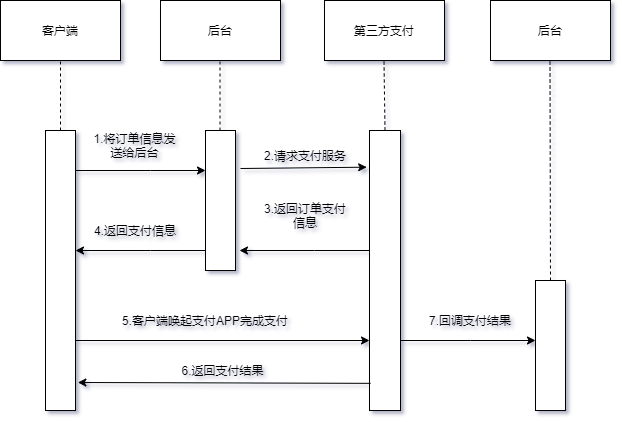

The diagram above was exported from draw.io. Its source (the exported page's mxGraphModel, read from the mxfile embedded in the PNG):
<mxGraphModel dx="768" dy="423" grid="1" gridSize="10" guides="1" tooltips="1" connect="1" arrows="1" fold="1" page="1" pageScale="1" pageWidth="827" pageHeight="1169" background="none" math="0" shadow="1">
  <root>
    <mxCell id="0" />
    <mxCell id="1" parent="0" />
    <mxCell id="c3lpvWh9xNQ032jVOS0_-1" value="客户端" style="rounded=0;whiteSpace=wrap;html=1;" parent="1" vertex="1">
      <mxGeometry x="90" y="70" width="120" height="60" as="geometry" />
    </mxCell>
    <mxCell id="c3lpvWh9xNQ032jVOS0_-2" value="后台" style="rounded=0;whiteSpace=wrap;html=1;" parent="1" vertex="1">
      <mxGeometry x="250" y="70" width="120" height="60" as="geometry" />
    </mxCell>
    <mxCell id="c3lpvWh9xNQ032jVOS0_-3" value="第三方支付" style="rounded=0;whiteSpace=wrap;html=1;" parent="1" vertex="1">
      <mxGeometry x="414" y="70" width="120" height="60" as="geometry" />
    </mxCell>
    <mxCell id="c3lpvWh9xNQ032jVOS0_-4" value="后台" style="rounded=0;whiteSpace=wrap;html=1;" parent="1" vertex="1">
      <mxGeometry x="580" y="70" width="120" height="60" as="geometry" />
    </mxCell>
    <mxCell id="c3lpvWh9xNQ032jVOS0_-5" value="" style="endArrow=none;dashed=1;html=1;" parent="1" edge="1">
      <mxGeometry width="50" height="50" relative="1" as="geometry">
        <mxPoint x="150" y="200" as="sourcePoint" />
        <mxPoint x="150" y="130" as="targetPoint" />
      </mxGeometry>
    </mxCell>
    <mxCell id="jwGTHk4oHZeVBtuwfTHB-8" value="" style="edgeStyle=orthogonalEdgeStyle;rounded=0;orthogonalLoop=1;jettySize=auto;html=1;" edge="1" parent="1" source="c3lpvWh9xNQ032jVOS0_-6" target="jwGTHk4oHZeVBtuwfTHB-7">
      <mxGeometry relative="1" as="geometry">
        <Array as="points">
          <mxPoint x="240" y="240" />
          <mxPoint x="240" y="240" />
        </Array>
      </mxGeometry>
    </mxCell>
    <mxCell id="c3lpvWh9xNQ032jVOS0_-6" value="" style="rounded=0;whiteSpace=wrap;html=1;" parent="1" vertex="1">
      <mxGeometry x="135" y="200" width="30" height="280" as="geometry" />
    </mxCell>
    <mxCell id="jwGTHk4oHZeVBtuwfTHB-7" value="" style="rounded=0;whiteSpace=wrap;html=1;" vertex="1" parent="1">
      <mxGeometry x="295" y="200" width="30" height="140" as="geometry" />
    </mxCell>
    <mxCell id="c3lpvWh9xNQ032jVOS0_-8" value="" style="endArrow=none;dashed=1;html=1;" parent="1" edge="1">
      <mxGeometry width="50" height="50" relative="1" as="geometry">
        <mxPoint x="309.5" y="200" as="sourcePoint" />
        <mxPoint x="309.5" y="130" as="targetPoint" />
      </mxGeometry>
    </mxCell>
    <mxCell id="c3lpvWh9xNQ032jVOS0_-11" value="" style="endArrow=none;dashed=1;html=1;exitX=0.5;exitY=0;exitDx=0;exitDy=0;" parent="1" source="c3lpvWh9xNQ032jVOS0_-12" edge="1">
      <mxGeometry width="50" height="50" relative="1" as="geometry">
        <mxPoint x="473.5" y="200" as="sourcePoint" />
        <mxPoint x="473.5" y="130" as="targetPoint" />
      </mxGeometry>
    </mxCell>
    <mxCell id="jwGTHk4oHZeVBtuwfTHB-4" value="" style="edgeStyle=orthogonalEdgeStyle;rounded=0;orthogonalLoop=1;jettySize=auto;html=1;" edge="1" parent="1" source="c3lpvWh9xNQ032jVOS0_-12" target="jwGTHk4oHZeVBtuwfTHB-3">
      <mxGeometry relative="1" as="geometry">
        <Array as="points">
          <mxPoint x="560" y="410" />
          <mxPoint x="560" y="410" />
        </Array>
      </mxGeometry>
    </mxCell>
    <mxCell id="c3lpvWh9xNQ032jVOS0_-12" value="" style="rounded=0;whiteSpace=wrap;html=1;" parent="1" vertex="1">
      <mxGeometry x="459" y="200" width="31" height="280" as="geometry" />
    </mxCell>
    <mxCell id="c3lpvWh9xNQ032jVOS0_-17" value="1.将订单信息发送给后台" style="text;html=1;strokeColor=none;fillColor=none;align=center;verticalAlign=middle;whiteSpace=wrap;rounded=0;" parent="1" vertex="1">
      <mxGeometry x="180" y="210" width="89" height="10" as="geometry" />
    </mxCell>
    <mxCell id="c3lpvWh9xNQ032jVOS0_-18" value="" style="endArrow=classic;html=1;entryX=-0.091;entryY=0.131;entryDx=0;entryDy=0;entryPerimeter=0;" parent="1" target="c3lpvWh9xNQ032jVOS0_-12" edge="1">
      <mxGeometry width="50" height="50" relative="1" as="geometry">
        <mxPoint x="330" y="238" as="sourcePoint" />
        <mxPoint x="380" y="190" as="targetPoint" />
      </mxGeometry>
    </mxCell>
    <mxCell id="c3lpvWh9xNQ032jVOS0_-19" value="2.请求支付服务" style="text;html=1;strokeColor=none;fillColor=none;align=center;verticalAlign=middle;whiteSpace=wrap;rounded=0;" parent="1" vertex="1">
      <mxGeometry x="350" y="220" width="90" height="10" as="geometry" />
    </mxCell>
    <mxCell id="c3lpvWh9xNQ032jVOS0_-21" value="3.返回订单支付信息" style="text;html=1;strokeColor=none;fillColor=none;align=center;verticalAlign=middle;whiteSpace=wrap;rounded=0;" parent="1" vertex="1">
      <mxGeometry x="350" y="280" width="90" height="10" as="geometry" />
    </mxCell>
    <mxCell id="c3lpvWh9xNQ032jVOS0_-23" value="4.返回支付信息" style="text;html=1;strokeColor=none;fillColor=none;align=center;verticalAlign=middle;whiteSpace=wrap;rounded=0;" parent="1" vertex="1">
      <mxGeometry x="180" y="290" width="90" height="20" as="geometry" />
    </mxCell>
    <mxCell id="c3lpvWh9xNQ032jVOS0_-25" value="5.客户端唤起支付APP完成支付" style="text;html=1;strokeColor=none;fillColor=none;align=center;verticalAlign=middle;whiteSpace=wrap;rounded=0;" parent="1" vertex="1">
      <mxGeometry x="210" y="380" width="170" height="20" as="geometry" />
    </mxCell>
    <mxCell id="c3lpvWh9xNQ032jVOS0_-26" value="" style="endArrow=classic;html=1;exitX=0.033;exitY=0.903;exitDx=0;exitDy=0;exitPerimeter=0;entryX=1.078;entryY=0.9;entryDx=0;entryDy=0;entryPerimeter=0;" parent="1" edge="1" target="c3lpvWh9xNQ032jVOS0_-6" source="c3lpvWh9xNQ032jVOS0_-12">
      <mxGeometry width="50" height="50" relative="1" as="geometry">
        <mxPoint x="449.9960000000001" y="460" as="sourcePoint" />
        <mxPoint x="167" y="460" as="targetPoint" />
      </mxGeometry>
    </mxCell>
    <mxCell id="c3lpvWh9xNQ032jVOS0_-27" value="6.返回支付结果" style="text;html=1;strokeColor=none;fillColor=none;align=center;verticalAlign=middle;whiteSpace=wrap;rounded=0;" parent="1" vertex="1">
      <mxGeometry x="205" y="430" width="215" height="20" as="geometry" />
    </mxCell>
    <mxCell id="c3lpvWh9xNQ032jVOS0_-29" value="7.回调支付结果" style="text;html=1;strokeColor=none;fillColor=none;align=center;verticalAlign=middle;whiteSpace=wrap;rounded=0;" parent="1" vertex="1">
      <mxGeometry x="510" y="380" width="100" height="20" as="geometry" />
    </mxCell>
    <mxCell id="jwGTHk4oHZeVBtuwfTHB-3" value="" style="rounded=0;whiteSpace=wrap;html=1;" vertex="1" parent="1">
      <mxGeometry x="625" y="350" width="30" height="130" as="geometry" />
    </mxCell>
    <mxCell id="jwGTHk4oHZeVBtuwfTHB-6" value="" style="endArrow=none;dashed=1;html=1;exitX=0.5;exitY=0;exitDx=0;exitDy=0;" edge="1" parent="1" source="jwGTHk4oHZeVBtuwfTHB-3">
      <mxGeometry width="50" height="50" relative="1" as="geometry">
        <mxPoint x="640" y="200" as="sourcePoint" />
        <mxPoint x="639.5" y="130" as="targetPoint" />
      </mxGeometry>
    </mxCell>
    <mxCell id="jwGTHk4oHZeVBtuwfTHB-9" value="" style="edgeStyle=orthogonalEdgeStyle;rounded=0;orthogonalLoop=1;jettySize=auto;html=1;" edge="1" parent="1">
      <mxGeometry relative="1" as="geometry">
        <mxPoint x="295" y="320" as="sourcePoint" />
        <mxPoint x="165" y="320" as="targetPoint" />
        <Array as="points">
          <mxPoint x="240" y="320" />
          <mxPoint x="240" y="320" />
        </Array>
      </mxGeometry>
    </mxCell>
    <mxCell id="jwGTHk4oHZeVBtuwfTHB-11" value="" style="edgeStyle=orthogonalEdgeStyle;rounded=0;orthogonalLoop=1;jettySize=auto;html=1;exitX=1;exitY=0.75;exitDx=0;exitDy=0;" edge="1" parent="1" source="c3lpvWh9xNQ032jVOS0_-6">
      <mxGeometry relative="1" as="geometry">
        <mxPoint x="170" y="410" as="sourcePoint" />
        <mxPoint x="459" y="410" as="targetPoint" />
        <Array as="points" />
      </mxGeometry>
    </mxCell>
    <mxCell id="jwGTHk4oHZeVBtuwfTHB-12" value="" style="edgeStyle=orthogonalEdgeStyle;rounded=0;orthogonalLoop=1;jettySize=auto;html=1;" edge="1" parent="1">
      <mxGeometry relative="1" as="geometry">
        <mxPoint x="459" y="320" as="sourcePoint" />
        <mxPoint x="329" y="320" as="targetPoint" />
        <Array as="points">
          <mxPoint x="404" y="320" />
          <mxPoint x="404" y="320" />
        </Array>
      </mxGeometry>
    </mxCell>
  </root>
</mxGraphModel>